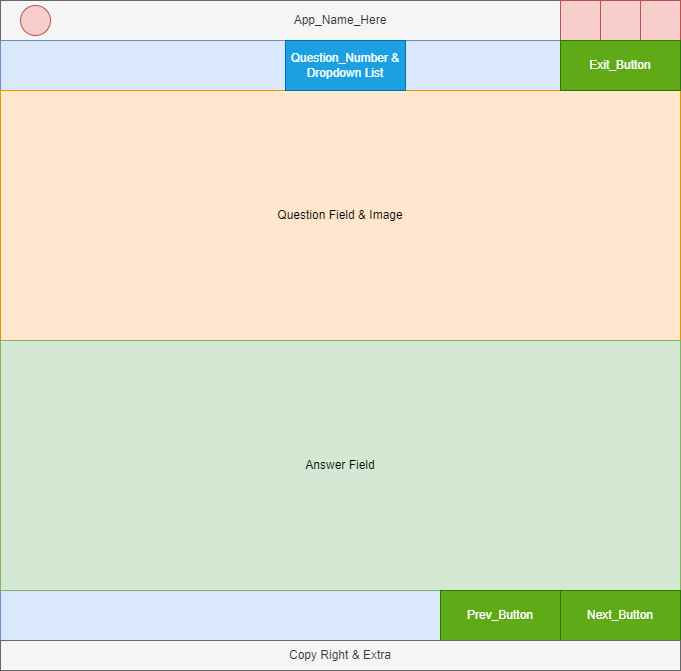

The diagram above was exported from draw.io. Its source (the exported page's mxGraphModel, read from the mxfile embedded in the PNG):
<mxGraphModel dx="1422" dy="794" grid="1" gridSize="10" guides="1" tooltips="1" connect="1" arrows="1" fold="1" page="1" pageScale="1" pageWidth="850" pageHeight="1100" math="0" shadow="0">
  <root>
    <mxCell id="0" />
    <mxCell id="1" parent="0" />
    <mxCell id="Eez5zr0VopWIcjs5Fc_5-2" value="App_Name_Here" style="rounded=0;whiteSpace=wrap;html=1;fillColor=#f5f5f5;fontColor=#333333;strokeColor=#666666;" vertex="1" parent="1">
      <mxGeometry x="80" y="40" width="680" height="40" as="geometry" />
    </mxCell>
    <mxCell id="Eez5zr0VopWIcjs5Fc_5-3" value="" style="rounded=0;whiteSpace=wrap;html=1;fillColor=#dae8fc;strokeColor=#6c8ebf;" vertex="1" parent="1">
      <mxGeometry x="80" y="80" width="680" height="50" as="geometry" />
    </mxCell>
    <mxCell id="Eez5zr0VopWIcjs5Fc_5-4" value="Question Field &amp;amp; Image" style="rounded=0;whiteSpace=wrap;html=1;fillColor=#ffe6cc;strokeColor=#d79b00;" vertex="1" parent="1">
      <mxGeometry x="80" y="130" width="680" height="250" as="geometry" />
    </mxCell>
    <mxCell id="Eez5zr0VopWIcjs5Fc_5-5" value="" style="rounded=0;whiteSpace=wrap;html=1;fillColor=#dae8fc;strokeColor=#6c8ebf;" vertex="1" parent="1">
      <mxGeometry x="80" y="630" width="680" height="50" as="geometry" />
    </mxCell>
    <mxCell id="Eez5zr0VopWIcjs5Fc_5-6" value="Answer Field" style="rounded=0;whiteSpace=wrap;html=1;fillColor=#d5e8d4;strokeColor=#82b366;" vertex="1" parent="1">
      <mxGeometry x="80" y="380" width="680" height="250" as="geometry" />
    </mxCell>
    <mxCell id="Eez5zr0VopWIcjs5Fc_5-7" value="" style="ellipse;whiteSpace=wrap;html=1;aspect=fixed;fillColor=#f8cecc;strokeColor=#b85450;" vertex="1" parent="1">
      <mxGeometry x="100" y="45" width="30" height="30" as="geometry" />
    </mxCell>
    <mxCell id="Eez5zr0VopWIcjs5Fc_5-8" value="" style="whiteSpace=wrap;html=1;aspect=fixed;fillColor=#f8cecc;strokeColor=#b85450;" vertex="1" parent="1">
      <mxGeometry x="720" y="40" width="40" height="40" as="geometry" />
    </mxCell>
    <mxCell id="Eez5zr0VopWIcjs5Fc_5-9" value="" style="whiteSpace=wrap;html=1;aspect=fixed;fillColor=#f8cecc;strokeColor=#b85450;" vertex="1" parent="1">
      <mxGeometry x="680" y="40" width="40" height="40" as="geometry" />
    </mxCell>
    <mxCell id="Eez5zr0VopWIcjs5Fc_5-10" value="" style="whiteSpace=wrap;html=1;aspect=fixed;fillColor=#f8cecc;strokeColor=#b85450;" vertex="1" parent="1">
      <mxGeometry x="640" y="40" width="40" height="40" as="geometry" />
    </mxCell>
    <mxCell id="Eez5zr0VopWIcjs5Fc_5-12" value="Exit_Button" style="rounded=0;whiteSpace=wrap;html=1;fillColor=#60a917;fontColor=#ffffff;strokeColor=#2D7600;" vertex="1" parent="1">
      <mxGeometry x="640" y="80" width="120" height="50" as="geometry" />
    </mxCell>
    <mxCell id="Eez5zr0VopWIcjs5Fc_5-13" value="Next_Button" style="rounded=0;whiteSpace=wrap;html=1;fillColor=#60a917;fontColor=#ffffff;strokeColor=#2D7600;" vertex="1" parent="1">
      <mxGeometry x="640" y="630" width="120" height="50" as="geometry" />
    </mxCell>
    <mxCell id="Eez5zr0VopWIcjs5Fc_5-14" value="Prev_Button" style="rounded=0;whiteSpace=wrap;html=1;fillColor=#60a917;fontColor=#ffffff;strokeColor=#2D7600;" vertex="1" parent="1">
      <mxGeometry x="520" y="630" width="120" height="50" as="geometry" />
    </mxCell>
    <mxCell id="Eez5zr0VopWIcjs5Fc_5-16" value="Question_Number &amp;amp; Dropdown List" style="rounded=0;whiteSpace=wrap;html=1;fillColor=#1ba1e2;fontColor=#ffffff;strokeColor=#006EAF;" vertex="1" parent="1">
      <mxGeometry x="365" y="80" width="120" height="50" as="geometry" />
    </mxCell>
    <mxCell id="Eez5zr0VopWIcjs5Fc_5-17" value="Copy Right &amp;amp; Extra" style="rounded=0;whiteSpace=wrap;html=1;fillColor=#f5f5f5;fontColor=#333333;strokeColor=#666666;" vertex="1" parent="1">
      <mxGeometry x="80" y="680" width="680" height="30" as="geometry" />
    </mxCell>
  </root>
</mxGraphModel>